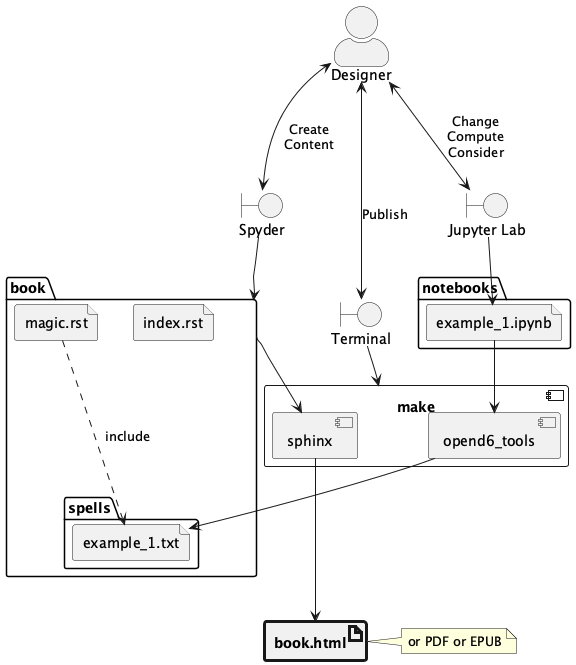

The diagram above was rendered by PlantUML. Its source (embedded in the PNG):
@startuml
    'https://plantuml.com/deployment-diagram

<style>
artifact {
    RoundCorner 5
    FontStyle Bold
    LineThickness 3
}
</style>

skinparam actorStyle awesome
actor "Designer"

boundary "Jupyter Lab" as lab
Designer <--> lab : "Change\nCompute\nConsider"

folder notebooks {
    file example_1.ipynb
}

lab --> example_1.ipynb

boundary "Spyder" as editor
Designer <-> editor : "Create\nContent"

editor --> book
folder book {
    file index.rst
    file magic.rst
    folder spells {
        file example_1.txt
    }
    magic.rst ..> example_1.txt : "include"
}

component make {
    component opend6_tools
    component sphinx
}

example_1.ipynb --> opend6_tools
opend6_tools --> example_1.txt

component sphinx
artifact "book.html" <<<target>>>
note right of "book.html"
    or PDF or EPUB
end note

book --> sphinx
sphinx ---> book.html

boundary "Terminal" as cli
Designer <-> cli : "Publish"
cli --> [make]

@enduml